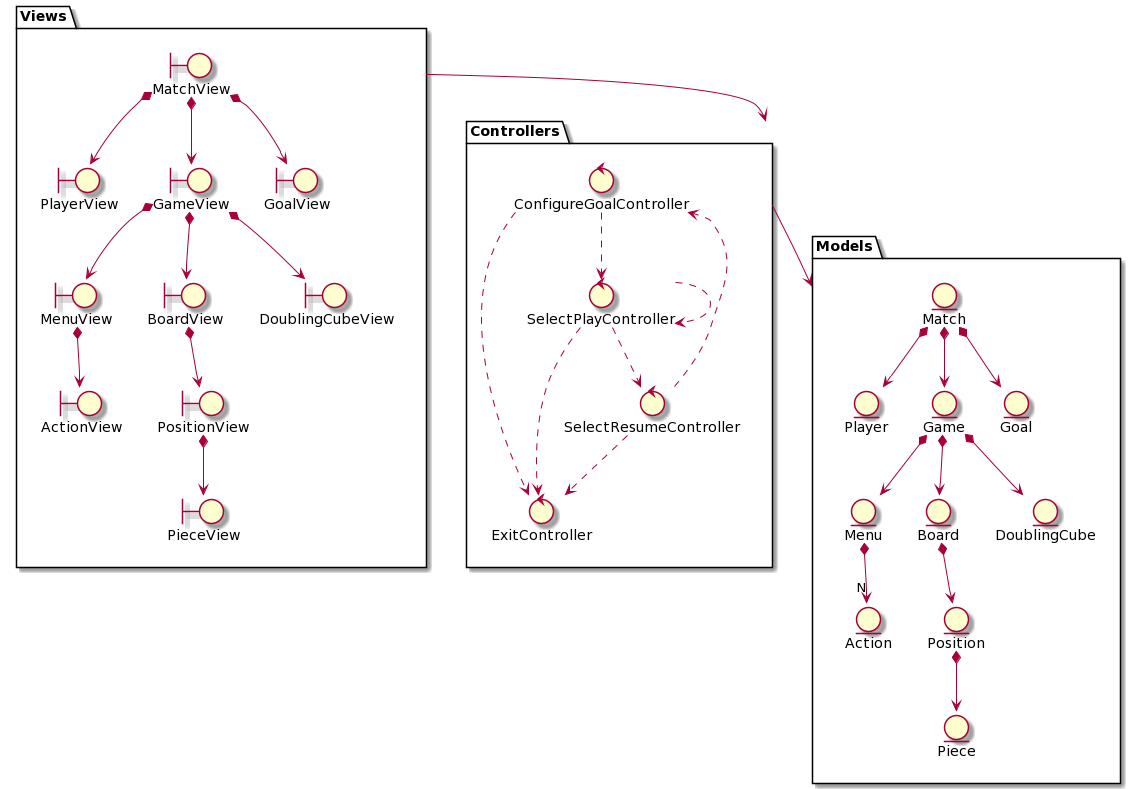

The diagram above was rendered by PlantUML. Its source (embedded in the PNG):
@startuml
package Views {
    boundary MatchView
    boundary PlayerView
    boundary GameView
    boundary GoalView
    boundary MenuView
    boundary BoardView
    boundary ActionView
    boundary PositionView
    boundary PieceView
    boundary DoublingCubeView

    MatchView *--> GameView
    MatchView *--> GoalView
    MatchView *--> PlayerView
    GameView *--> MenuView
    GameView *--> BoardView
    GameView *--> DoublingCubeView
    MenuView *--> ActionView
    BoardView *--> PositionView
    PositionView *--> PieceView
}

package Models {
    entity Match
    entity Player
    entity Game
    entity Goal
    entity Menu
    entity Board
    entity Action
    entity Position
    entity Piece
    entity DoublingCube

    Match *-down-> Player
    Match *-down-> Goal
    Match *-down-> Game
    Game *-down-> Menu
    Game *-down-> DoublingCube
    Game *-down-> Board
    Board *-down-> Position
    Position *-down-> Piece
    Menu *-down-> "N" Action
}

package Controllers {
    control ConfigureGoalController
    control SelectPlayController
    control SelectResumeController
    control ExitController

    ConfigureGoalController ..> SelectPlayController
    ConfigureGoalController ..> ExitController
    SelectPlayController ..> SelectPlayController
    SelectPlayController ..> SelectResumeController
    SelectPlayController ..> ExitController
    SelectResumeController ..> ConfigureGoalController
    SelectResumeController ..> ExitController
}

Views -down-> Controllers

Controllers -down-> Models
@enduml